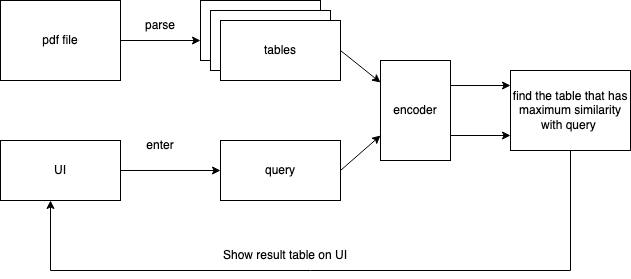

The diagram above was exported from draw.io. Its source (the exported page's mxGraphModel, read from the mxfile embedded in the PNG):
<mxGraphModel dx="1194" dy="532" grid="1" gridSize="10" guides="1" tooltips="1" connect="1" arrows="1" fold="1" page="1" pageScale="1" pageWidth="827" pageHeight="1169" math="0" shadow="0">
  <root>
    <mxCell id="0" />
    <mxCell id="1" parent="0" />
    <mxCell id="son8nOJfd7METMhBZYZP-2" value="pdf file" style="rounded=0;whiteSpace=wrap;html=1;" vertex="1" parent="1">
      <mxGeometry x="30" y="210" width="120" height="80" as="geometry" />
    </mxCell>
    <mxCell id="son8nOJfd7METMhBZYZP-3" value="tables" style="rounded=0;whiteSpace=wrap;html=1;" vertex="1" parent="1">
      <mxGeometry x="230" y="210" width="120" height="60" as="geometry" />
    </mxCell>
    <mxCell id="son8nOJfd7METMhBZYZP-4" value="" style="endArrow=classic;html=1;rounded=0;exitX=1;exitY=0.5;exitDx=0;exitDy=0;entryX=0;entryY=0.667;entryDx=0;entryDy=0;entryPerimeter=0;" edge="1" parent="1" source="son8nOJfd7METMhBZYZP-2" target="son8nOJfd7METMhBZYZP-3">
      <mxGeometry width="50" height="50" relative="1" as="geometry">
        <mxPoint x="390" y="280" as="sourcePoint" />
        <mxPoint x="440" y="230" as="targetPoint" />
      </mxGeometry>
    </mxCell>
    <mxCell id="son8nOJfd7METMhBZYZP-5" value="" style="rounded=0;whiteSpace=wrap;html=1;" vertex="1" parent="1">
      <mxGeometry x="240" y="220" width="120" height="60" as="geometry" />
    </mxCell>
    <mxCell id="son8nOJfd7METMhBZYZP-6" value="tables" style="rounded=0;whiteSpace=wrap;html=1;" vertex="1" parent="1">
      <mxGeometry x="250" y="230" width="120" height="60" as="geometry" />
    </mxCell>
    <mxCell id="son8nOJfd7METMhBZYZP-7" value="query" style="rounded=0;whiteSpace=wrap;html=1;" vertex="1" parent="1">
      <mxGeometry x="250" y="350" width="120" height="60" as="geometry" />
    </mxCell>
    <mxCell id="son8nOJfd7METMhBZYZP-8" value="encoder" style="rounded=0;whiteSpace=wrap;html=1;" vertex="1" parent="1">
      <mxGeometry x="410" y="270" width="70" height="100" as="geometry" />
    </mxCell>
    <mxCell id="son8nOJfd7METMhBZYZP-9" value="" style="endArrow=classic;html=1;rounded=0;exitX=1;exitY=0.5;exitDx=0;exitDy=0;" edge="1" parent="1" source="son8nOJfd7METMhBZYZP-6" target="son8nOJfd7METMhBZYZP-8">
      <mxGeometry width="50" height="50" relative="1" as="geometry">
        <mxPoint x="390" y="280" as="sourcePoint" />
        <mxPoint x="440" y="230" as="targetPoint" />
      </mxGeometry>
    </mxCell>
    <mxCell id="son8nOJfd7METMhBZYZP-10" value="" style="endArrow=classic;html=1;rounded=0;exitX=1;exitY=0.5;exitDx=0;exitDy=0;entryX=0;entryY=0.75;entryDx=0;entryDy=0;" edge="1" parent="1" source="son8nOJfd7METMhBZYZP-7" target="son8nOJfd7METMhBZYZP-8">
      <mxGeometry width="50" height="50" relative="1" as="geometry">
        <mxPoint x="390" y="280" as="sourcePoint" />
        <mxPoint x="440" y="230" as="targetPoint" />
      </mxGeometry>
    </mxCell>
    <mxCell id="son8nOJfd7METMhBZYZP-11" value="" style="endArrow=classic;html=1;rounded=0;exitX=1;exitY=0.25;exitDx=0;exitDy=0;" edge="1" parent="1" source="son8nOJfd7METMhBZYZP-8">
      <mxGeometry width="50" height="50" relative="1" as="geometry">
        <mxPoint x="390" y="280" as="sourcePoint" />
        <mxPoint x="540" y="295" as="targetPoint" />
      </mxGeometry>
    </mxCell>
    <mxCell id="son8nOJfd7METMhBZYZP-12" value="" style="endArrow=classic;html=1;rounded=0;exitX=1;exitY=0.75;exitDx=0;exitDy=0;" edge="1" parent="1" source="son8nOJfd7METMhBZYZP-8">
      <mxGeometry width="50" height="50" relative="1" as="geometry">
        <mxPoint x="390" y="280" as="sourcePoint" />
        <mxPoint x="540" y="345" as="targetPoint" />
      </mxGeometry>
    </mxCell>
    <mxCell id="son8nOJfd7METMhBZYZP-14" value="parse" style="text;html=1;strokeColor=none;fillColor=none;align=center;verticalAlign=middle;whiteSpace=wrap;rounded=0;" vertex="1" parent="1">
      <mxGeometry x="160" y="220" width="60" height="30" as="geometry" />
    </mxCell>
    <mxCell id="son8nOJfd7METMhBZYZP-15" value="find the table that has maximum similarity with query&amp;nbsp;" style="rounded=0;whiteSpace=wrap;html=1;" vertex="1" parent="1">
      <mxGeometry x="540" y="280" width="120" height="80" as="geometry" />
    </mxCell>
    <mxCell id="son8nOJfd7METMhBZYZP-16" value="UI" style="rounded=0;whiteSpace=wrap;html=1;" vertex="1" parent="1">
      <mxGeometry x="30" y="350" width="120" height="60" as="geometry" />
    </mxCell>
    <mxCell id="son8nOJfd7METMhBZYZP-17" value="" style="endArrow=classic;html=1;rounded=0;exitX=1;exitY=0.5;exitDx=0;exitDy=0;entryX=0;entryY=0.5;entryDx=0;entryDy=0;" edge="1" parent="1" source="son8nOJfd7METMhBZYZP-16" target="son8nOJfd7METMhBZYZP-7">
      <mxGeometry width="50" height="50" relative="1" as="geometry">
        <mxPoint x="390" y="470" as="sourcePoint" />
        <mxPoint x="440" y="420" as="targetPoint" />
      </mxGeometry>
    </mxCell>
    <mxCell id="son8nOJfd7METMhBZYZP-19" value="enter" style="text;html=1;strokeColor=none;fillColor=none;align=center;verticalAlign=middle;whiteSpace=wrap;rounded=0;" vertex="1" parent="1">
      <mxGeometry x="160" y="340" width="60" height="30" as="geometry" />
    </mxCell>
    <mxCell id="son8nOJfd7METMhBZYZP-20" value="" style="endArrow=classic;html=1;rounded=0;exitX=0.5;exitY=1;exitDx=0;exitDy=0;" edge="1" parent="1" source="son8nOJfd7METMhBZYZP-15">
      <mxGeometry width="50" height="50" relative="1" as="geometry">
        <mxPoint x="390" y="470" as="sourcePoint" />
        <mxPoint x="80" y="410" as="targetPoint" />
        <Array as="points">
          <mxPoint x="600" y="480" />
          <mxPoint x="80" y="480" />
        </Array>
      </mxGeometry>
    </mxCell>
    <mxCell id="son8nOJfd7METMhBZYZP-21" value="Show result table on UI" style="text;html=1;strokeColor=none;fillColor=none;align=center;verticalAlign=middle;whiteSpace=wrap;rounded=0;" vertex="1" parent="1">
      <mxGeometry x="220" y="450" width="190" height="30" as="geometry" />
    </mxCell>
  </root>
</mxGraphModel>